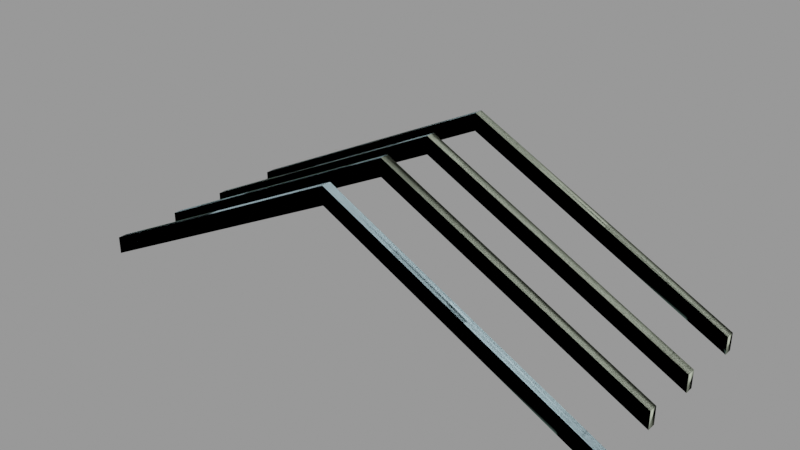 # Source: rafter_01b.blend  (saved by Blender 2.92.15; exported with 4.5.12 LTS)
import bpy
from mathutils import Matrix  # noqa: F401  (used for matrix-valued properties, if any)

bpy.ops.wm.read_factory_settings(use_empty=True)
scene = bpy.context.scene
scene.name = 'rafter_01b.qc'

# ---- collections
col_rafter_01b = bpy.data.collections.new('rafter_01b'); scene.collection.children.link(col_rafter_01b)

# ---- materials (node trees are filled in below, after node groups)
mat_rafter_01a = bpy.data.materials.new('rafter_01a')
mat_rafter_01a.use_transparent_shadow = False
mat_rafter_01a.diffuse_color = (0.5815, 0.8163, 0.9104, 1.0)
mat_phy = bpy.data.materials.new('  phy')
mat_phy.use_transparent_shadow = False
mat_phy.diffuse_color = (0.4737, 0.5267, 0.4097, 1.0)

# ---- material node trees

# ---- meshes
me_rafter_01b_reference = bpy.data.meshes.new('rafter_01b_reference')
me_rafter_01b_reference.from_pydata([(240.0, -24.0, 8.0), (240.0, -32.0, 8.0), (1e-06, -24.0, 128.0), (1e-06, -32.0, 128.0), (-256.0, 88.0, -4e-06), (-4e-06, 88.0, 128.0), (-256.0, 88.0, 8.0), (-4e-06, 88.0, 136.0), (-256.0, 88.0, 12.0), (-4e-06, 88.0, 140.0), (-256.0, 88.0, 16.0), (-4e-06, 88.0, 144.0), (1e-06, -28.0, 144.0), (1e-06, -32.0, 144.0), (240.0, -32.0, 24.0), (240.0, -28.0, 24.0), (1e-06, -24.0, 144.0), (240.0, -24.0, 24.0), (-4e-06, 92.0, 144.0), (240.0, 88.0, 24.0), (240.0, 92.0, 24.0), (-4e-06, 96.0, 144.0), (240.0, 96.0, 24.0), (-1e-06, 28.0, 144.0), (-1e-06, 24.0, 144.0), (240.0, 24.0, 24.0), (240.0, 28.0, 24.0), (-1e-06, 32.0, 144.0), (240.0, 32.0, 24.0), (4e-06, -92.0, 144.0), (4e-06, -96.0, 144.0), (240.0, -96.0, 24.0), (240.0, -92.0, 24.0), (4e-06, -88.0, 144.0), (240.0, -88.0, 24.0), (240.0, 32.0, 8.0), (-1e-06, 32.0, 128.0), (240.0, 32.0, 16.0), (-1e-06, 32.0, 136.0), (240.0, 32.0, 20.0), (-1e-06, 32.0, 140.0), (-256.0, 96.0, -4e-06), (-4e-06, 96.0, 128.0), (240.0, 96.0, 8.0), (240.0, 88.0, 8.0), (-256.0, 24.0, -7e-06), (-1e-06, 24.0, 128.0), (-256.0, 24.0, 8.0), (-1e-06, 24.0, 136.0), (-256.0, 24.0, 12.0), (-1e-06, 24.0, 140.0), (-256.0, 24.0, 16.0), (240.0, -88.0, 8.0), (4e-06, -88.0, 128.0), (240.0, -88.0, 16.0), (4e-06, -88.0, 136.0), (240.0, -88.0, 20.0), (4e-06, -88.0, 140.0), (-256.0, -24.0, 8.0), (-256.0, -24.0, -9e-06), (1e-06, -24.0, 136.0), (-256.0, -24.0, 12.0), (1e-06, -24.0, 140.0), (-256.0, -24.0, 16.0), (-256.0, -32.0, -9e-06), (-256.0, -32.0, 8.0), (1e-06, -32.0, 136.0), (-256.0, -32.0, 12.0), (1e-06, -32.0, 140.0), (-256.0, -32.0, 16.0), (-256.0, 32.0, -7e-06), (-256.0, 32.0, 16.0), (-256.0, 32.0, 12.0), (-256.0, 32.0, 8.0), (240.0, 24.0, 20.0), (240.0, 24.0, 16.0), (240.0, 24.0, 8.0), (-256.0, -96.0, -8e-06), (4e-06, -96.0, 128.0), (-256.0, -96.0, 8.0), (4e-06, -96.0, 136.0), (-256.0, -96.0, 12.0), (4e-06, -96.0, 140.0), (-256.0, -96.0, 16.0), (240.0, -24.0, 16.0), (240.0, -24.0, 20.0), (-256.0, -88.0, -8e-06), (240.0, -96.0, 8.0), (-256.0, 96.0, 16.0), (-256.0, 92.0, 16.0), (-256.0, 28.0, 16.0), (-256.0, -88.0, 16.0), (-256.0, -92.0, 16.0), (-256.0, -28.0, 16.0), (240.0, 88.0, 20.0), (240.0, 88.0, 16.0), (240.0, 96.0, 16.0), (-4e-06, 96.0, 136.0), (240.0, 96.0, 20.0), (-4e-06, 96.0, 140.0), (240.0, -32.0, 20.0), (240.0, -32.0, 16.0), (-256.0, -88.0, 8.0), (-256.0, -88.0, 12.0), (240.0, -96.0, 20.0), (240.0, -96.0, 16.0), (-256.0, 96.0, 12.0), (-256.0, 96.0, 8.0)], [], [(0, 1, 2), (1, 3, 2), (4, 5, 6), (5, 7, 6), (6, 7, 8), (7, 9, 8), (8, 9, 10), (9, 11, 10), (12, 13, 14), (15, 12, 14), (16, 12, 15), (17, 16, 15), (18, 11, 19), (20, 18, 19), (21, 18, 20), (22, 21, 20), (23, 24, 25), (26, 23, 25), (27, 23, 26), (28, 27, 26), (29, 30, 31), (32, 29, 31), (33, 29, 32), (34, 33, 32), (35, 36, 37), (36, 38, 37), (37, 38, 39), (38, 40, 39), (39, 40, 28), (40, 27, 28), (41, 42, 4), (42, 5, 4), (43, 44, 42), (44, 5, 42), (45, 46, 47), (46, 48, 47), (47, 48, 49), (48, 50, 49), (49, 50, 51), (50, 24, 51), (52, 53, 54), (53, 55, 54), (54, 55, 56), (55, 57, 56), (56, 57, 34), (57, 33, 34), (58, 2, 59), (60, 2, 58), (61, 60, 58), (62, 60, 61), (63, 62, 61), (16, 62, 63), (64, 3, 65), (3, 66, 65), (65, 66, 67), (66, 68, 67), (67, 68, 69), (68, 13, 69), (70, 36, 45), (36, 46, 45), (27, 40, 71), (71, 40, 72), (40, 38, 72), (72, 38, 73), (38, 36, 73), (73, 36, 70), (24, 50, 25), (25, 50, 74), (50, 48, 74), (74, 48, 75), (48, 46, 75), (75, 46, 76), (35, 76, 36), (76, 46, 36), (77, 78, 79), (78, 80, 79), (79, 80, 81), (80, 82, 81), (81, 82, 83), (82, 30, 83), (0, 2, 84), (2, 60, 84), (84, 60, 85), (60, 62, 85), (85, 62, 17), (62, 16, 17), (86, 53, 77), (53, 78, 77), (52, 87, 53), (87, 78, 53), (59, 2, 64), (2, 3, 64), (88, 89, 21), (89, 18, 21), (89, 10, 18), (10, 11, 18), (71, 90, 27), (90, 23, 27), (90, 51, 23), (51, 24, 23), (91, 92, 33), (92, 29, 33), (92, 83, 29), (83, 30, 29), (63, 93, 16), (93, 12, 16), (93, 69, 12), (69, 13, 12), (11, 9, 19), (19, 9, 94), (9, 7, 94), (94, 7, 95), (7, 5, 95), (95, 5, 44), (43, 42, 96), (42, 97, 96), (96, 97, 98), (97, 99, 98), (98, 99, 22), (99, 21, 22), (13, 68, 14), (14, 68, 100), (68, 66, 100), (100, 66, 101), (66, 3, 101), (101, 3, 1), (102, 53, 86), (55, 53, 102), (103, 55, 102), (57, 55, 103), (91, 57, 103), (33, 57, 91), (30, 82, 31), (31, 82, 104), (82, 80, 104), (104, 80, 105), (80, 78, 105), (105, 78, 87), (21, 99, 88), (88, 99, 106), (99, 97, 106), (106, 97, 107), (97, 42, 107), (107, 42, 41)])
me_rafter_01b_reference.polygons.foreach_set('use_smooth', [True] * 144)
_k = set([(0, 2), (1, 2), (1, 3), (2, 3), (2, 59), (3, 64), (4, 5), (5, 42), (5, 44), (9, 19), (10, 11), (10, 18), (11, 18), (11, 19), (12, 13), (12, 16), (12, 69), (13, 14), (13, 69), (14, 68), (16, 17), (16, 63), (18, 21), (21, 22), (21, 88), (23, 24), (23, 27), (23, 51), (24, 25), (24, 51), (25, 50), (27, 28), (27, 71), (29, 30), (29, 33), (29, 83), (30, 31), (30, 83), (31, 82), (33, 34), (33, 91), (35, 36), (36, 46), (36, 70), (36, 76), (40, 71), (41, 42), (42, 43), (42, 44), (45, 46), (46, 76), (52, 53), (53, 78), (53, 86), (53, 87), (57, 91), (62, 63), (77, 78), (78, 87), (88, 99)])
me_rafter_01b_reference.attributes.new('sharp_edge', 'BOOLEAN', 'EDGE').data.foreach_set('value', [ (min(e.vertices), max(e.vertices)) in _k for e in me_rafter_01b_reference.edges])
_uv = me_rafter_01b_reference.uv_layers.new(name='UVMap')
_uv.uv.foreach_set('vector', [0.01595, 0.4288, 0.01595, 0.4077, 0.9522, 0.4288, 0.01595, 0.4077, 0.9522, 0.4077, 0.9522, 0.4288, -0.2137, 0.31, 0.7233, 0.31, -0.2021, 0.3272, 0.7233, 0.31, 0.7349, 0.3272, -0.2021, 0.3272, -0.2021, 0.3272, 0.7349, 0.3272, -0.1964, 0.3359, 0.7349, 0.3272, 0.7406, 0.3359, -0.1964, 0.3359, -0.1964, 0.3359, 0.7406, 0.3359, -0.1906, 0.3445, 0.7406, 0.3359, 0.7464, 0.3445, -0.1906, 0.3445, 0.9799, 0.4761, 0.983, 0.4866, 0.03443, 0.4866, 0.03751, 0.4761, 0.9799, 0.4761, 0.03443, 0.4866, 0.9768, 0.4655, 0.9799, 0.4761, 0.03751, 0.4761, 0.04059, 0.4655, 0.9768, 0.4655, 0.03751, 0.4761, 0.7499, 0.4761, 0.753, 0.4866, -0.1956, 0.4866, -0.1925, 0.4761, 0.7499, 0.4761, -0.1956, 0.4866, 0.7468, 0.4655, 0.7499, 0.4761, -0.1925, 0.4761, -0.1894, 0.4655, 0.7468, 0.4655, -0.1925, 0.4761, 0.9799, 0.2333, 0.983, 0.2439, 0.03443, 0.2439, 0.03751, 0.2333, 0.9799, 0.2333, 0.03443, 0.2439, 0.9768, 0.2228, 0.9799, 0.2333, 0.03751, 0.2333, 0.04059, 0.2228, 0.9768, 0.2228, 0.03751, 0.2333, 0.9799, 0.2333, 0.983, 0.2439, 0.03443, 0.2439, 0.03751, 0.2333, 0.9799, 0.2333, 0.03443, 0.2439, 0.9768, 0.2228, 0.9799, 0.2333, 0.03751, 0.2333, 0.04059, 0.2228, 0.9768, 0.2228, 0.03751, 0.2333, 0.01595, 0.186, 0.9522, 0.186, 0.02827, 0.2044, 0.9522, 0.186, 0.9645, 0.2044, 0.02827, 0.2044, 0.02827, 0.2044, 0.9645, 0.2044, 0.03443, 0.2136, 0.9645, 0.2044, 0.9707, 0.2136, 0.03443, 0.2136, 0.03443, 0.2136, 0.9707, 0.2136, 0.04059, 0.2228, 0.9707, 0.2136, 0.9768, 0.2228, 0.04059, 0.2228, -0.2137, 0.2902, 0.7233, 0.2902, -0.2137, 0.31, 0.7233, 0.2902, 0.7233, 0.31, -0.2137, 0.31, -0.2141, 0.4288, -0.2141, 0.4077, 0.7222, 0.4288, -0.2141, 0.4077, 0.7222, 0.4077, 0.7222, 0.4288, 0.01633, 0.06722, 0.9533, 0.06722, 0.02789, 0.08447, 0.9533, 0.06722, 0.9649, 0.08447, 0.02789, 0.08447, 0.02789, 0.08447, 0.9649, 0.08447, 0.03368, 0.0931, 0.9649, 0.08447, 0.9707, 0.0931, 0.03368, 0.0931, 0.03368, 0.0931, 0.9707, 0.0931, 0.03946, 0.1017, 0.9707, 0.0931, 0.9765, 0.1017, 0.03946, 0.1017, 0.01595, 0.186, 0.9522, 0.186, 0.02827, 0.2044, 0.9522, 0.186, 0.9645, 0.2044, 0.02827, 0.2044, 0.02827, 0.2044, 0.9645, 0.2044, 0.03443, 0.2136, 0.9645, 0.2044, 0.9707, 0.2136, 0.03443, 0.2136, 0.03443, 0.2136, 0.9707, 0.2136, 0.04059, 0.2228, 0.9707, 0.2136, 0.9768, 0.2228, 0.04059, 0.2228, 0.03079, 0.273, 0.9533, 0.2902, 0.01633, 0.2902, 0.962, 0.273, 0.9533, 0.2902, 0.03079, 0.273, 0.03802, 0.2643, 0.962, 0.273, 0.03079, 0.273, 0.9663, 0.2643, 0.962, 0.273, 0.03802, 0.2643, 0.04524, 0.2557, 0.9663, 0.2643, 0.03802, 0.2643, 0.9707, 0.2557, 0.9663, 0.2643, 0.04524, 0.2557, 0.01633, 0.31, 0.9533, 0.31, 0.02789, 0.3272, 0.9533, 0.31, 0.9649, 0.3272, 0.02789, 0.3272, 0.02789, 0.3272, 0.9649, 0.3272, 0.03368, 0.3359, 0.9649, 0.3272, 0.9707, 0.3359, 0.03368, 0.3359, 0.03368, 0.3359, 0.9707, 0.3359, 0.03946, 0.3445, 0.9707, 0.3359, 0.9765, 0.3445, 0.03946, 0.3445, 0.01633, 0.04744, 0.9533, 0.04744, 0.01633, 0.06722, 0.9533, 0.04744, 0.9533, 0.06722, 0.01633, 0.06722, 0.9707, 0.01293, 0.9663, 0.02156, 0.04524, 0.01293, 0.04524, 0.01293, 0.9663, 0.02156, 0.03802, 0.02156, 0.9663, 0.02156, 0.962, 0.03018, 0.03802, 0.02156, 0.03802, 0.02156, 0.962, 0.03018, 0.03079, 0.03018, 0.962, 0.03018, 0.9533, 0.04744, 0.03079, 0.03018, 0.03079, 0.03018, 0.9533, 0.04744, 0.01633, 0.04744, 0.9707, 0.1282, 0.9661, 0.1374, 0.04675, 0.1282, 0.04675, 0.1282, 0.9661, 0.1374, 0.03905, 0.1374, 0.9661, 0.1374, 0.9614, 0.1465, 0.03905, 0.1374, 0.03905, 0.1374, 0.9614, 0.1465, 0.03135, 0.1465, 0.9614, 0.1465, 0.9522, 0.1649, 0.03135, 0.1465, 0.03135, 0.1465, 0.9522, 0.1649, 0.01595, 0.1649, 0.01595, 0.186, 0.01595, 0.1649, 0.9522, 0.186, 0.01595, 0.1649, 0.9522, 0.1649, 0.9522, 0.186, 0.01633, 0.06722, 0.9533, 0.06722, 0.02789, 0.08447, 0.9533, 0.06722, 0.9649, 0.08447, 0.02789, 0.08447, 0.02789, 0.08447, 0.9649, 0.08447, 0.03368, 0.0931, 0.9649, 0.08447, 0.9707, 0.0931, 0.03368, 0.0931, 0.03368, 0.0931, 0.9707, 0.0931, 0.03946, 0.1017, 0.9707, 0.0931, 0.9765, 0.1017, 0.03946, 0.1017, 0.01595, 0.4288, 0.9522, 0.4288, 0.02827, 0.4472, 0.9522, 0.4288, 0.9645, 0.4472, 0.02827, 0.4472, 0.02827, 0.4472, 0.9645, 0.4472, 0.03443, 0.4564, 0.9645, 0.4472, 0.9707, 0.4564, 0.03443, 0.4564, 0.03443, 0.4564, 0.9707, 0.4564, 0.04059, 0.4655, 0.9707, 0.4564, 0.9768, 0.4655, 0.04059, 0.4655, 0.01633, 0.04744, 0.9533, 0.04744, 0.01633, 0.06722, 0.9533, 0.04744, 0.9533, 0.06722, 0.01633, 0.06722, 0.01595, 0.186, 0.01595, 0.1649, 0.9522, 0.186, 0.01595, 0.1649, 0.9522, 0.1649, 0.9522, 0.186, 0.01633, 0.2902, 0.9533, 0.2902, 0.01633, 0.31, 0.9533, 0.2902, 0.9533, 0.31, 0.01633, 0.31, -0.1964, 0.3643, -0.1935, 0.3544, 0.7522, 0.3643, -0.1935, 0.3544, 0.7493, 0.3544, 0.7522, 0.3643, -0.1935, 0.3544, -0.1906, 0.3445, 0.7493, 0.3544, -0.1906, 0.3445, 0.7464, 0.3445, 0.7493, 0.3544, 0.03368, 0.1215, 0.03657, 0.1116, 0.9822, 0.1215, 0.03657, 0.1116, 0.9794, 0.1116, 0.9822, 0.1215, 0.03657, 0.1116, 0.03946, 0.1017, 0.9794, 0.1116, 0.03946, 0.1017, 0.9765, 0.1017, 0.9794, 0.1116, 0.03368, 0.1215, 0.03657, 0.1116, 0.9822, 0.1215, 0.03657, 0.1116, 0.9794, 0.1116, 0.9822, 0.1215, 0.03657, 0.1116, 0.03946, 0.1017, 0.9794, 0.1116, 0.03946, 0.1017, 0.9765, 0.1017, 0.9794, 0.1116, 0.03368, 0.3643, 0.03657, 0.3544, 0.9822, 0.3643, 0.03657, 0.3544, 0.9794, 0.3544, 0.9822, 0.3643, 0.03657, 0.3544, 0.03946, 0.3445, 0.9794, 0.3544, 0.03946, 0.3445, 0.9765, 0.3445, 0.9794, 0.3544, 0.7406, 0.3709, 0.736, 0.3801, -0.1833, 0.3709, -0.1833, 0.3709, 0.736, 0.3801, -0.191, 0.3801, 0.736, 0.3801, 0.7314, 0.3893, -0.191, 0.3801, -0.191, 0.3801, 0.7314, 0.3893, -0.1987, 0.3893, 0.7314, 0.3893, 0.7222, 0.4077, -0.1987, 0.3893, -0.1987, 0.3893, 0.7222, 0.4077, -0.2141, 0.4077, -0.2141, 0.4288, 0.7222, 0.4288, -0.2018, 0.4472, 0.7222, 0.4288, 0.7345, 0.4472, -0.2018, 0.4472, -0.2018, 0.4472, 0.7345, 0.4472, -0.1956, 0.4564, 0.7345, 0.4472, 0.7406, 0.4564, -0.1956, 0.4564, -0.1956, 0.4564, 0.7406, 0.4564, -0.1894, 0.4655, 0.7406, 0.4564, 0.7468, 0.4655, -0.1894, 0.4655, 0.9707, 0.3709, 0.9661, 0.3801, 0.04675, 0.3709, 0.04675, 0.3709, 0.9661, 0.3801, 0.03905, 0.3801, 0.9661, 0.3801, 0.9614, 0.3893, 0.03905, 0.3801, 0.03905, 0.3801, 0.9614, 0.3893, 0.03135, 0.3893, 0.9614, 0.3893, 0.9522, 0.4077, 0.03135, 0.3893, 0.03135, 0.3893, 0.9522, 0.4077, 0.01595, 0.4077, 0.03079, 0.03018, 0.9533, 0.04744, 0.01633, 0.04744, 0.962, 0.03018, 0.9533, 0.04744, 0.03079, 0.03018, 0.03802, 0.02156, 0.962, 0.03018, 0.03079, 0.03018, 0.9663, 0.02156, 0.962, 0.03018, 0.03802, 0.02156, 0.04524, 0.01293, 0.9663, 0.02156, 0.03802, 0.02156, 0.9707, 0.01293, 0.9663, 0.02156, 0.04524, 0.01293, 0.9707, 0.1282, 0.9661, 0.1374, 0.04675, 0.1282, 0.04675, 0.1282, 0.9661, 0.1374, 0.03905, 0.1374, 0.9661, 0.1374, 0.9614, 0.1465, 0.03905, 0.1374, 0.03905, 0.1374, 0.9614, 0.1465, 0.03135, 0.1465, 0.9614, 0.1465, 0.9522, 0.1649, 0.03135, 0.1465, 0.03135, 0.1465, 0.9522, 0.1649, 0.01595, 0.1649, 0.7406, 0.2557, 0.7363, 0.2643, -0.1848, 0.2557, -0.1848, 0.2557, 0.7363, 0.2643, -0.192, 0.2643, 0.7363, 0.2643, 0.732, 0.273, -0.192, 0.2643, -0.192, 0.2643, 0.732, 0.273, -0.1992, 0.273, 0.732, 0.273, 0.7233, 0.2902, -0.1992, 0.273, -0.1992, 0.273, 0.7233, 0.2902, -0.2137, 0.2902])
_uv.active_render = True
_uv = me_rafter_01b_reference.uv_layers.new(name='lightmap')
_uv.uv.foreach_set('vector', [0.4434, 0.999, 0.3353, 0.999, 0.4434, 0.8909, 0.3343, 0.998, 0.3343, 0.8899, 0.4424, 0.8899, 0.002002, 0.1101, 0.1101, 0.002002, 0.1101, 0.1101, 0.1101, 0.2212, 0.002002, 0.2212, 0.1101, 0.1131, 0.1131, 0.1101, 0.2212, 0.002002, 0.2212, 0.1101, 0.2212, 0.2212, 0.1131, 0.2212, 0.2212, 0.1131, 0.002002, 0.3323, 0.1101, 0.2242, 0.1101, 0.3323, 0.3323, 0.1101, 0.2242, 0.1101, 0.3323, 0.002002, 0.8909, 0.2212, 0.999, 0.2212, 0.999, 0.1131, 0.8879, 0.8879, 0.8879, 0.7798, 0.7798, 0.8879, 0.8909, 0.1101, 0.999, 0.1101, 0.999, 0.002002, 0.1101, 0.999, 0.1101, 0.8909, 0.002002, 0.999, 0.2242, 0.999, 0.3323, 0.999, 0.3323, 0.8909, 0.999, 0.4434, 0.999, 0.3353, 0.8909, 0.4434, 0.998, 0.3343, 0.8899, 0.3343, 0.8899, 0.4424, 0.2232, 0.8899, 0.2232, 0.998, 0.3313, 0.8899, 0.1131, 0.999, 0.2212, 0.999, 0.2212, 0.8909, 0.999, 0.3323, 0.999, 0.2242, 0.8909, 0.3323, 0.998, 0.2232, 0.8899, 0.2232, 0.8899, 0.3313, 0.1121, 0.8899, 0.1121, 0.998, 0.2202, 0.8899, 0.998, 0.1121, 0.8899, 0.1121, 0.8899, 0.2202, 0.001001, 0.8899, 0.001001, 0.998, 0.1091, 0.8899, 0.998, 0.001001, 0.8899, 0.001001, 0.8899, 0.1091, 0.7788, 0.7788, 0.7788, 0.8869, 0.8869, 0.7788, 0.3353, 0.7768, 0.4434, 0.6687, 0.4434, 0.7768, 0.7768, 0.5546, 0.6687, 0.5546, 0.7768, 0.4464, 0.6687, 0.8879, 0.7768, 0.7798, 0.7768, 0.8879, 0.8879, 0.7768, 0.7798, 0.7768, 0.8879, 0.6687, 0.8869, 0.6677, 0.7788, 0.7758, 0.7788, 0.6677, 0.6677, 0.7788, 0.7758, 0.7788, 0.6677, 0.8869, 0.8879, 0.3323, 0.8879, 0.2242, 0.7798, 0.3323, 0.2242, 0.8879, 0.3323, 0.8879, 0.3323, 0.7798, 0.8879, 0.6657, 0.7798, 0.6657, 0.8879, 0.5576, 0.7788, 0.6647, 0.7788, 0.5566, 0.8869, 0.5566, 0.5576, 0.7768, 0.6657, 0.6687, 0.6657, 0.7768, 0.7768, 0.7768, 0.6687, 0.7768, 0.7768, 0.6687, 0.1131, 0.8879, 0.2212, 0.7798, 0.2212, 0.8879, 0.8879, 0.1101, 0.7798, 0.1101, 0.8879, 0.002002, 0.7798, 0.2212, 0.8879, 0.1131, 0.8879, 0.2212, 0.1101, 0.8879, 0.002002, 0.8879, 0.1101, 0.7798, 0.2242, 0.2212, 0.3323, 0.1131, 0.3323, 0.2212, 0.2212, 0.3323, 0.1131, 0.3323, 0.2212, 0.2242, 0.2242, 0.3323, 0.3323, 0.2242, 0.3323, 0.3323, 0.1101, 0.4434, 0.002002, 0.4434, 0.1101, 0.3353, 0.3353, 0.1101, 0.4434, 0.002002, 0.4434, 0.1101, 0.2212, 0.4434, 0.1131, 0.4434, 0.2212, 0.3353, 0.6657, 0.8879, 0.6657, 0.7798, 0.5576, 0.8879, 0.4464, 0.8879, 0.5546, 0.8879, 0.5546, 0.7798, 0.4434, 0.4434, 0.4434, 0.3353, 0.3353, 0.4434, 0.6687, 0.3323, 0.7768, 0.3323, 0.7768, 0.2242, 0.8879, 0.4434, 0.8879, 0.3353, 0.7798, 0.4434, 0.7798, 0.5546, 0.8879, 0.5546, 0.8879, 0.4464, 0.6647, 0.7788, 0.5566, 0.8869, 0.5566, 0.7788, 0.4454, 0.7788, 0.5536, 0.7788, 0.4454, 0.8869, 0.8869, 0.4454, 0.7788, 0.5536, 0.7788, 0.4454, 0.4434, 0.8879, 0.3353, 0.8879, 0.4434, 0.7798, 0.8869, 0.3343, 0.7788, 0.4424, 0.7788, 0.3343, 0.3343, 0.7788, 0.4424, 0.7788, 0.3343, 0.8869, 0.2232, 0.7788, 0.2232, 0.8869, 0.3313, 0.7788, 0.8869, 0.2232, 0.7788, 0.2232, 0.7788, 0.3313, 0.2202, 0.7788, 0.1121, 0.7788, 0.1121, 0.8869, 0.7788, 0.1121, 0.7788, 0.2202, 0.8869, 0.1121, 0.1091, 0.7788, 0.001001, 0.7788, 0.001001, 0.8869, 0.7788, 0.001001, 0.7788, 0.1091, 0.8869, 0.001001, 0.7758, 0.6677, 0.6677, 0.6677, 0.6677, 0.7758, 0.5566, 0.6677, 0.5566, 0.7758, 0.6647, 0.6677, 0.4464, 0.7768, 0.5546, 0.7768, 0.5546, 0.6687, 0.7768, 0.6657, 0.7768, 0.5576, 0.6687, 0.6657, 0.7758, 0.5566, 0.6677, 0.5566, 0.6677, 0.6647, 0.4454, 0.6677, 0.4454, 0.7758, 0.5536, 0.6677, 0.7758, 0.4454, 0.6677, 0.4454, 0.6677, 0.5536, 0.3343, 0.6677, 0.3343, 0.7758, 0.4424, 0.6677, 0.7768, 0.4434, 0.6687, 0.4434, 0.7768, 0.3353, 0.6677, 0.4424, 0.6677, 0.3343, 0.7758, 0.3343, 0.4464, 0.1101, 0.5546, 0.002002, 0.5546, 0.1101, 0.1101, 0.5546, 0.002002, 0.5546, 0.1101, 0.4464, 0.7758, 0.2232, 0.6677, 0.3313, 0.6677, 0.2232, 0.4434, 0.2212, 0.3353, 0.2212, 0.4434, 0.1131, 0.2242, 0.4434, 0.3323, 0.3353, 0.3323, 0.4434, 0.4434, 0.3323, 0.3353, 0.3323, 0.4434, 0.2242, 0.5576, 0.2212, 0.6657, 0.1131, 0.6657, 0.2212, 0.2212, 0.5546, 0.1131, 0.5546, 0.2212, 0.4464, 0.2242, 0.5546, 0.3323, 0.4464, 0.3323, 0.5546, 0.5546, 0.4434, 0.4464, 0.4434, 0.5546, 0.3353, 0.2242, 0.7768, 0.3323, 0.6687, 0.3323, 0.7768, 0.2232, 0.6677, 0.3313, 0.6677, 0.2232, 0.7758, 0.2212, 0.7768, 0.2212, 0.6687, 0.1131, 0.7768, 0.2202, 0.6677, 0.1121, 0.6677, 0.1121, 0.7758, 0.7768, 0.2212, 0.6687, 0.2212, 0.7768, 0.1131, 0.6677, 0.2202, 0.6677, 0.1121, 0.7758, 0.1121, 0.1101, 0.7768, 0.1101, 0.6687, 0.002002, 0.7768, 0.1091, 0.6677, 0.001001, 0.6677, 0.001001, 0.7758, 0.6657, 0.6657, 0.5576, 0.6657, 0.6657, 0.5576, 0.7768, 0.002002, 0.7768, 0.1101, 0.6687, 0.1101, 0.6677, 0.001001, 0.7758, 0.001001, 0.6677, 0.1091, 0.5566, 0.6647, 0.5566, 0.5566, 0.6647, 0.5566, 0.5546, 0.6657, 0.4464, 0.6657, 0.5546, 0.5576, 0.6657, 0.4464, 0.6657, 0.5546, 0.5576, 0.5546, 0.5566, 0.4454, 0.6647, 0.4454, 0.5566, 0.5536, 0.4454, 0.6647, 0.4454, 0.5566, 0.5536, 0.5566, 0.4434, 0.6657, 0.3353, 0.6657, 0.4434, 0.5576, 0.6657, 0.3353, 0.6657, 0.4434, 0.5576, 0.4434, 0.5566, 0.3343, 0.6647, 0.3343, 0.5566, 0.4424, 0.3343, 0.6647, 0.3343, 0.5566, 0.4424, 0.5566, 0.3323, 0.6657, 0.2242, 0.6657, 0.3323, 0.5576, 0.6657, 0.2242, 0.6657, 0.3323, 0.5576, 0.3323, 0.5566, 0.2232, 0.6647, 0.2232, 0.5566, 0.3313, 0.2232, 0.6647, 0.2232, 0.5566, 0.3313, 0.5566, 0.3353, 0.5546, 0.4434, 0.5546, 0.4434, 0.4464, 0.5546, 0.5546, 0.5546, 0.4464, 0.4464, 0.5546, 0.5576, 0.1101, 0.6657, 0.1101, 0.6657, 0.002002, 0.1101, 0.6657, 0.1101, 0.5576, 0.002002, 0.6657, 0.4464, 0.2212, 0.5546, 0.2212, 0.5546, 0.1131, 0.2212, 0.6657, 0.2212, 0.5576, 0.1131, 0.6657, 0.2202, 0.5566, 0.1121, 0.6647, 0.1121, 0.5566, 0.5566, 0.1121, 0.6647, 0.1121, 0.5566, 0.2202, 0.1091, 0.5566, 0.001001, 0.6647, 0.001001, 0.5566, 0.5566, 0.001001, 0.6647, 0.001001, 0.5566, 0.1091, 0.5536, 0.4454, 0.4454, 0.5536, 0.4454, 0.4454, 0.3343, 0.4454, 0.4424, 0.4454, 0.3343, 0.5536, 0.4464, 0.3323, 0.5546, 0.3323, 0.5546, 0.2242, 0.4454, 0.3343, 0.4454, 0.4424, 0.5536, 0.3343, 0.5536, 0.2232, 0.4454, 0.2232, 0.4454, 0.3313, 0.2232, 0.4454, 0.2232, 0.5536, 0.3313, 0.4454, 0.2202, 0.4454, 0.1121, 0.4454, 0.1121, 0.5536, 0.4454, 0.1121, 0.4454, 0.2202, 0.5536, 0.1121, 0.4454, 0.001001, 0.4454, 0.1091, 0.5536, 0.001001, 0.1091, 0.4454, 0.001001, 0.4454, 0.001001, 0.5536, 0.3343, 0.3343, 0.3343, 0.4424, 0.4424, 0.3343, 0.4424, 0.2232, 0.3343, 0.2232, 0.3343, 0.3313, 0.2232, 0.3343, 0.2232, 0.4424, 0.3313, 0.3343, 0.4424, 0.1121, 0.3343, 0.1121, 0.3343, 0.2202, 0.2202, 0.3343, 0.1121, 0.3343, 0.1121, 0.4424, 0.3343, 0.001001, 0.3343, 0.1091, 0.4424, 0.001001, 0.1091, 0.3343, 0.001001, 0.3343, 0.001001, 0.4424, 0.2232, 0.2232, 0.2232, 0.3313, 0.3313, 0.2232, 0.2202, 0.2232, 0.1121, 0.2232, 0.1121, 0.3313, 0.2232, 0.1121, 0.2232, 0.2202, 0.3313, 0.1121, 0.3313, 0.001001, 0.2232, 0.001001, 0.2232, 0.1091, 0.001001, 0.2232, 0.001001, 0.3313, 0.1091, 0.2232, 0.2202, 0.1121, 0.1121, 0.1121, 0.1121, 0.2202, 0.1121, 0.001001, 0.1121, 0.1091, 0.2202, 0.001001, 0.1091, 0.1121, 0.001001, 0.1121, 0.001001, 0.2202, 0.001001, 0.001001, 0.001001, 0.1091, 0.1091, 0.001001])
me_rafter_01b_reference.materials.append(mat_rafter_01a)
me_rafter_01b_reference.use_remesh_fix_poles = True
me_rafter_01b_reference.use_remesh_preserve_attributes = False
me_rafter_01b_reference.use_mirror_vertex_groups = False
me_rafter_01b_reference.update()
me_rafter_01b_reference.normals_split_custom_set([tuple(v) for v in zip(*[iter([-0.4472, 0.0, -0.8944, -0.4472, 0.0, -0.8944, -0.4472, 0.0, -0.8944, -0.4472, 0.0, -0.8944, -0.4472, 0.0, -0.8944, -0.4472, 0.0, -0.8944, 8.941e-07, -1.0, -1.907e-06, 5.208e-08, -1.0, -1.186e-08, 5.787e-07, -1.0, -1.22e-06, 5.208e-08, -1.0, -1.186e-08, 4.669e-08, -1.0, 0.0, 5.787e-07, -1.0, -1.22e-06, 5.787e-07, -1.0, -1.22e-06, 4.669e-08, -1.0, 0.0, 2.98e-08, -1.0, 0.0, 4.669e-08, -1.0, 0.0, 4.669e-08, -1.0, 0.0, 2.98e-08, -1.0, 0.0, 2.98e-08, -1.0, 0.0, 4.669e-08, -1.0, 0.0, 2.98e-08, -1.0, 0.0, 4.669e-08, -1.0, 0.0, 4.669e-08, -1.0, 0.0, 2.98e-08, -1.0, 0.0, 0.4472, 0.0, 0.8944, 0.4472, 0.0, 0.8944, 0.4472, 0.0, 0.8944, 0.4472, 0.0, 0.8944, 0.4472, 0.0, 0.8944, 0.4472, 0.0, 0.8944, 0.4472, 0.0, 0.8944, 0.4472, 0.0, 0.8944, 0.4472, 0.0, 0.8944, 0.4472, 0.0, 0.8944, 0.4472, 0.0, 0.8944, 0.4472, 0.0, 0.8944, 0.4472, 0.0, 0.8944, 0.4472, 0.0, 0.8944, 0.4472, 0.0, 0.8944, 0.4472, 0.0, 0.8944, 0.4472, 0.0, 0.8944, 0.4472, 0.0, 0.8944, 0.4472, 0.0, 0.8944, 0.4472, 0.0, 0.8944, 0.4472, 0.0, 0.8944, 0.4472, 0.0, 0.8944, 0.4472, 0.0, 0.8944, 0.4472, 0.0, 0.8944, 0.4472, 0.0, 0.8944, 0.4472, 0.0, 0.8944, 0.4472, 0.0, 0.8944, 0.4472, 0.0, 0.8944, 0.4472, 0.0, 0.8944, 0.4472, 0.0, 0.8944, 0.4472, 0.0, 0.8944, 0.4472, 0.0, 0.8944, 0.4472, 0.0, 0.8944, 0.4472, 0.0, 0.8944, 0.4472, 0.0, 0.8944, 0.4472, 0.0, 0.8944, 0.4472, 0.0, 0.8944, 0.4472, 0.0, 0.8944, 0.4472, 0.0, 0.8944, 0.4472, 0.0, 0.8944, 0.4472, 0.0, 0.8944, 0.4472, 0.0, 0.8944, 0.4472, 0.0, 0.8944, 0.4472, 0.0, 0.8944, 0.4472, 0.0, 0.8944, 0.4472, 0.0, 0.8944, 0.4472, 0.0, 0.8944, 0.4472, 0.0, 0.8944, -1.192e-07, 1.0, 0.0, -4.726e-08, 1.0, -9.728e-07, -1.118e-07, 1.0, -8.748e-09, -4.726e-08, 1.0, -9.728e-07, -4.744e-08, 1.0, -3.473e-07, -1.118e-07, 1.0, -8.748e-09, -1.118e-07, 1.0, -8.748e-09, -4.744e-08, 1.0, -3.473e-07, 8.062e-08, 1.0, 0.0, -4.744e-08, 1.0, -3.473e-07, -4.13e-08, 1.0, 0.0, 8.062e-08, 1.0, 0.0, 8.062e-08, 1.0, 0.0, -4.13e-08, 1.0, 0.0, 3.864e-07, 1.0, 0.0, -4.13e-08, 1.0, 0.0, -3.949e-08, 1.0, 0.0, 3.864e-07, 1.0, 0.0, 0.4472, 0.0, -0.8944, 0.4472, 0.0, -0.8944, 0.4472, 0.0, -0.8944, 0.4472, 0.0, -0.8944, 0.4472, 0.0, -0.8944, 0.4472, 0.0, -0.8944, -0.4472, 0.0, -0.8944, -0.4472, 0.0, -0.8944, -0.4472, 0.0, -0.8944, -0.4472, 0.0, -0.8944, -0.4472, 0.0, -0.8944, -0.4472, 0.0, -0.8944, -1.49e-08, -1.0, 0.0, 4.775e-08, -1.0, 9.728e-07, -9.202e-08, -1.0, 7.682e-09, 4.775e-08, -1.0, 9.728e-07, 4.431e-08, -1.0, 3.473e-07, -9.202e-08, -1.0, 7.682e-09, -9.202e-08, -1.0, 7.682e-09, 4.431e-08, -1.0, 3.473e-07, -1.412e-07, -1.0, 0.0, 4.431e-08, -1.0, 3.473e-07, 4.346e-08, -1.0, 0.0, -1.412e-07, -1.0, 0.0, -1.412e-07, -1.0, 0.0, 4.346e-08, -1.0, 0.0, 7.451e-09, -1.0, 0.0, 4.346e-08, -1.0, 0.0, 4.346e-08, -1.0, 0.0, 7.451e-09, -1.0, 0.0, -9.537e-08, 1.0, 0.0, -5.046e-08, 1.0, 0.0, -9.537e-08, 1.0, 0.0, -5.046e-08, 1.0, 0.0, -4.768e-08, 1.0, 0.0, -9.537e-08, 1.0, 0.0, -9.537e-08, 1.0, 0.0, -4.768e-08, 1.0, 0.0, -9.537e-08, 1.0, 0.0, -4.768e-08, 1.0, 0.0, -4.768e-08, 1.0, 0.0, -9.537e-08, 1.0, 0.0, -9.537e-08, 1.0, 0.0, -4.768e-08, 1.0, 0.0, -9.537e-08, 1.0, 0.0, -4.768e-08, 1.0, 0.0, -4.768e-08, 1.0, 0.0, -9.537e-08, 1.0, 0.0, 7.451e-09, 1.0, 0.0, -4.396e-08, 1.0, 0.0, 7.451e-09, 1.0, 0.0, -4.396e-08, 1.0, 0.0, -4.396e-08, 1.0, 0.0, 7.451e-09, 1.0, 0.0, 7.451e-09, 1.0, 0.0, -4.396e-08, 1.0, 0.0, 7.451e-09, 1.0, 0.0, -4.396e-08, 1.0, 0.0, -4.396e-08, 1.0, 0.0, 7.451e-09, 1.0, 0.0, 7.451e-09, 1.0, 0.0, -4.396e-08, 1.0, 0.0, 7.451e-09, 1.0, 0.0, -4.396e-08, 1.0, 0.0, -4.396e-08, 1.0, 0.0, 7.451e-09, 1.0, 0.0, 0.0, -1.0, 0.0, 4.429e-08, -1.0, -9.728e-07, -3.451e-09, -1.0, -7.682e-09, 4.429e-08, -1.0, -9.728e-07, 4.421e-08, -1.0, -3.473e-07, -3.451e-09, -1.0, -7.682e-09, -3.451e-09, -1.0, -7.682e-09, 4.421e-08, -1.0, -3.473e-07, -1.49e-08, -1.0, 0.0, 4.421e-08, -1.0, -3.473e-07, 4.421e-08, -1.0, 0.0, -1.49e-08, -1.0, 0.0, -1.49e-08, -1.0, 0.0, 4.421e-08, -1.0, 0.0, -1.49e-08, -1.0, 0.0, 4.421e-08, -1.0, 0.0, 4.421e-08, -1.0, 0.0, -1.49e-08, -1.0, 0.0, 0.4472, 0.0, -0.8944, 0.4472, 0.0, -0.8944, 0.4472, 0.0, -0.8944, 0.4472, 0.0, -0.8944, 0.4472, 0.0, -0.8944, 0.4472, 0.0, -0.8944, -3.949e-08, 1.0, 0.0, -4.13e-08, 1.0, 0.0, -7.451e-09, 1.0, 0.0, -7.451e-09, 1.0, 0.0, -4.13e-08, 1.0, 0.0, -7.451e-09, 1.0, 0.0, -4.13e-08, 1.0, 0.0, -4.744e-08, 1.0, -3.473e-07, -7.451e-09, 1.0, 0.0, -7.451e-09, 1.0, 0.0, -4.744e-08, 1.0, -3.473e-07, 1.545e-08, 1.0, -7.682e-09, -4.744e-08, 1.0, -3.473e-07, -4.726e-08, 1.0, -9.728e-07, 1.545e-08, 1.0, -7.682e-09, 1.545e-08, 1.0, -7.682e-09, -4.726e-08, 1.0, -9.728e-07, 2.235e-08, 1.0, 0.0, 4.346e-08, -1.0, 0.0, 4.346e-08, -1.0, 0.0, 7.947e-08, -1.0, 0.0, 7.947e-08, -1.0, 0.0, 4.346e-08, -1.0, 0.0, 7.947e-08, -1.0, 0.0, 4.346e-08, -1.0, 0.0, 4.431e-08, -1.0, 3.473e-07, 7.947e-08, -1.0, 0.0, 7.947e-08, -1.0, 0.0, 4.431e-08, -1.0, 3.473e-07, 1.75e-07, -1.0, 8.747e-09, 4.431e-08, -1.0, 3.473e-07, 4.775e-08, -1.0, 9.728e-07, 1.75e-07, -1.0, 8.747e-09, 1.75e-07, -1.0, 8.747e-09, 4.775e-08, -1.0, 9.728e-07, 2.225e-07, -1.0, 0.0, -0.4472, 0.0, -0.8944, -0.4472, 0.0, -0.8944, -0.4472, 0.0, -0.8944, -0.4472, 0.0, -0.8944, -0.4472, 0.0, -0.8944, -0.4472, 0.0, -0.8944, 4.47e-07, -1.0, 0.0, 5.046e-08, -1.0, 0.0, 2.859e-07, -1.0, 0.0, 5.046e-08, -1.0, 0.0, 4.768e-08, -1.0, 0.0, 2.859e-07, -1.0, 0.0, 2.859e-07, -1.0, 0.0, 4.768e-08, -1.0, 0.0, 0.0, -1.0, 0.0, 4.768e-08, -1.0, 0.0, 4.768e-08, -1.0, 0.0, 0.0, -1.0, 0.0, 0.0, -1.0, 0.0, 4.768e-08, -1.0, 0.0, 0.0, -1.0, 0.0, 4.768e-08, -1.0, 0.0, 4.768e-08, -1.0, 0.0, 0.0, -1.0, 0.0, -9.537e-08, 1.0, 0.0, -4.396e-08, 1.0, 0.0, -9.537e-08, 1.0, 0.0, -4.396e-08, 1.0, 0.0, -4.396e-08, 1.0, 0.0, -9.537e-08, 1.0, 0.0, -9.537e-08, 1.0, 0.0, -4.396e-08, 1.0, 0.0, -9.537e-08, 1.0, 0.0, -4.396e-08, 1.0, 0.0, -4.396e-08, 1.0, 0.0, -9.537e-08, 1.0, 0.0, -9.537e-08, 1.0, 0.0, -4.396e-08, 1.0, 0.0, -9.537e-08, 1.0, 0.0, -4.396e-08, 1.0, 0.0, -4.396e-08, 1.0, 0.0, -9.537e-08, 1.0, 0.0, 0.4472, 0.0, -0.8944, 0.4472, 0.0, -0.8944, 0.4472, 0.0, -0.8944, 0.4472, 0.0, -0.8944, 0.4472, 0.0, -0.8944, 0.4472, 0.0, -0.8944, -0.4472, 0.0, -0.8944, -0.4472, 0.0, -0.8944, -0.4472, 0.0, -0.8944, -0.4472, 0.0, -0.8944, -0.4472, 0.0, -0.8944, -0.4472, 0.0, -0.8944, 0.4472, 0.0, -0.8944, 0.4472, 0.0, -0.8944, 0.4472, 0.0, -0.8944, 0.4472, 0.0, -0.8944, 0.4472, 0.0, -0.8944, 0.4472, 0.0, -0.8944, -0.4472, 0.0, 0.8944, -0.4472, 0.0, 0.8944, -0.4472, 0.0, 0.8944, -0.4472, 0.0, 0.8944, -0.4472, 0.0, 0.8944, -0.4472, 0.0, 0.8944, -0.4472, 0.0, 0.8944, -0.4472, 0.0, 0.8944, -0.4472, 0.0, 0.8944, -0.4472, 0.0, 0.8944, -0.4472, 0.0, 0.8944, -0.4472, 0.0, 0.8944, -0.4472, 0.0, 0.8944, -0.4472, 0.0, 0.8944, -0.4472, 0.0, 0.8944, -0.4472, 0.0, 0.8944, -0.4472, 0.0, 0.8944, -0.4472, 0.0, 0.8944, -0.4472, 0.0, 0.8944, -0.4472, 0.0, 0.8944, -0.4472, 0.0, 0.8944, -0.4472, 0.0, 0.8944, -0.4472, 0.0, 0.8944, -0.4472, 0.0, 0.8944, -0.4472, 0.0, 0.8944, -0.4472, 0.0, 0.8944, -0.4472, 0.0, 0.8944, -0.4472, 0.0, 0.8944, -0.4472, 0.0, 0.8944, -0.4472, 0.0, 0.8944, -0.4472, 0.0, 0.8944, -0.4472, 0.0, 0.8944, -0.4472, 0.0, 0.8944, -0.4472, 0.0, 0.8944, -0.4472, 0.0, 0.8944, -0.4472, 0.0, 0.8944, -0.4472, 0.0, 0.8944, -0.4472, 0.0, 0.8944, -0.4472, 0.0, 0.8944, -0.4472, 0.0, 0.8944, -0.4472, 0.0, 0.8944, -0.4472, 0.0, 0.8944, -0.4472, 0.0, 0.8944, -0.4472, 0.0, 0.8944, -0.4472, 0.0, 0.8944, -0.4472, 0.0, 0.8944, -0.4472, 0.0, 0.8944, -0.4472, 0.0, 0.8944, 4.669e-08, -1.0, 0.0, 4.669e-08, -1.0, 0.0, 6.358e-08, -1.0, 0.0, 6.358e-08, -1.0, 0.0, 4.669e-08, -1.0, 0.0, 6.358e-08, -1.0, 0.0, 4.669e-08, -1.0, 0.0, 4.669e-08, -1.0, 0.0, 6.358e-08, -1.0, 0.0, 6.358e-08, -1.0, 0.0, 4.669e-08, -1.0, 0.0, 8.799e-08, -1.0, 0.0, 4.669e-08, -1.0, 0.0, 5.208e-08, -1.0, -1.186e-08, 8.799e-08, -1.0, 0.0, 8.799e-08, -1.0, 0.0, 5.208e-08, -1.0, -1.186e-08, 9.537e-08, -1.0, 0.0, -9.537e-08, 1.0, 0.0, -5.208e-08, 1.0, 1.186e-08, -8.799e-08, 1.0, 0.0, -5.208e-08, 1.0, 1.186e-08, -4.669e-08, 1.0, 0.0, -8.799e-08, 1.0, 0.0, -8.799e-08, 1.0, 0.0, -4.669e-08, 1.0, 0.0, -6.358e-08, 1.0, 0.0, -4.669e-08, 1.0, 0.0, -4.669e-08, 1.0, 0.0, -6.358e-08, 1.0, 0.0, -6.358e-08, 1.0, 0.0, -4.669e-08, 1.0, 0.0, -6.358e-08, 1.0, 0.0, -4.669e-08, 1.0, 0.0, -4.669e-08, 1.0, 0.0, -6.358e-08, 1.0, 0.0, 4.421e-08, -1.0, 0.0, 4.421e-08, -1.0, 0.0, 1.033e-07, -1.0, 0.0, 1.033e-07, -1.0, 0.0, 4.421e-08, -1.0, 0.0, 1.033e-07, -1.0, 0.0, 4.421e-08, -1.0, 0.0, 4.421e-08, -1.0, -3.473e-07, 1.033e-07, -1.0, 0.0, 1.033e-07, -1.0, 0.0, 4.421e-08, -1.0, -3.473e-07, 9.111e-08, -1.0, -8.747e-09, 4.421e-08, -1.0, -3.473e-07, 4.429e-08, -1.0, -9.728e-07, 9.111e-08, -1.0, -8.747e-09, 9.111e-08, -1.0, -8.747e-09, 4.429e-08, -1.0, -9.728e-07, 8.742e-08, -1.0, 0.0, -2.859e-07, 1.0, 0.0, -5.046e-08, 1.0, 0.0, -4.47e-07, 1.0, 0.0, -4.768e-08, 1.0, 0.0, -5.046e-08, 1.0, 0.0, -2.859e-07, 1.0, 0.0, 0.0, 1.0, 0.0, -4.768e-08, 1.0, 0.0, -2.859e-07, 1.0, 0.0, -4.768e-08, 1.0, 0.0, -4.768e-08, 1.0, 0.0, 0.0, 1.0, 0.0, 0.0, 1.0, 0.0, -4.768e-08, 1.0, 0.0, 0.0, 1.0, 0.0, -4.768e-08, 1.0, 0.0, -4.768e-08, 1.0, 0.0, 0.0, 1.0, 0.0, 4.768e-08, -1.0, 0.0, 4.768e-08, -1.0, 0.0, 9.537e-08, -1.0, 0.0, 9.537e-08, -1.0, 0.0, 4.768e-08, -1.0, 0.0, 9.537e-08, -1.0, 0.0, 4.768e-08, -1.0, 0.0, 4.768e-08, -1.0, 0.0, 9.537e-08, -1.0, 0.0, 9.537e-08, -1.0, 0.0, 4.768e-08, -1.0, 0.0, 9.537e-08, -1.0, 0.0, 4.768e-08, -1.0, 0.0, 5.046e-08, -1.0, 0.0, 9.537e-08, -1.0, 0.0, 9.537e-08, -1.0, 0.0, 5.046e-08, -1.0, 0.0, 9.537e-08, -1.0, 0.0, -4.669e-08, 1.0, 0.0, -4.669e-08, 1.0, 0.0, -2.98e-08, 1.0, 0.0, -2.98e-08, 1.0, 0.0, -4.669e-08, 1.0, 0.0, -2.98e-08, 1.0, 0.0, -4.669e-08, 1.0, 0.0, -4.669e-08, 1.0, 0.0, -2.98e-08, 1.0, 0.0, -2.98e-08, 1.0, 0.0, -4.669e-08, 1.0, 0.0, -5.787e-07, 1.0, 1.22e-06, -4.669e-08, 1.0, 0.0, -5.208e-08, 1.0, 1.186e-08, -5.787e-07, 1.0, 1.22e-06, -5.787e-07, 1.0, 1.22e-06, -5.208e-08, 1.0, 1.186e-08, -8.941e-07, 1.0, 1.907e-06])] * 3)])
me_rafter_01b_physics = bpy.data.meshes.new('rafter_01b_physics')
me_rafter_01b_physics.from_pydata([(4e-06, -96.0, 144.0), (240.0, -96.0, 24.0), (4e-06, -88.0, 144.0), (240.0, -88.0, 24.0), (4e-06, -96.0, 128.0), (240.0, -96.0, 8.0), (4e-06, -88.0, 128.0), (240.0, -88.0, 8.0), (-4e-06, 96.0, 128.0), (240.0, 96.0, 8.0), (240.0, 88.0, 8.0), (-4e-06, 88.0, 128.0), (240.0, 88.0, 24.0), (-4e-06, 88.0, 144.0), (-4e-06, 96.0, 144.0), (240.0, 96.0, 24.0), (-4e-06, 96.0, 144.0), (-256.0, 88.0, 16.0), (-256.0, 96.0, 16.0), (-256.0, 88.0, 1.2e-05), (-256.0, 96.0, 1.2e-05), (-256.0, -88.0, -1.2e-05), (-256.0, -88.0, 16.0), (-256.0, -96.0, -1.2e-05), (-256.0, -96.0, 16.0), (240.0, -32.0, 24.0), (1e-06, -32.0, 128.0), (240.0, -32.0, 8.0), (1e-06, -32.0, 144.0), (240.0, -24.0, 8.0), (240.0, -24.0, 24.0), (1e-06, -24.0, 144.0), (1e-06, -24.0, 128.0), (-256.0, -32.0, -3e-06), (-256.0, -32.0, 16.0), (-256.0, -24.0, -3e-06), (-256.0, -24.0, 16.0), (1e-06, -24.0, 128.0), (1e-06, -24.0, 144.0), (1e-06, -32.0, 128.0), (-256.0, 32.0, 3e-06), (-256.0, 24.0, 3e-06), (-256.0, 32.0, 16.0), (-256.0, 24.0, 16.0), (-1e-06, 32.0, 128.0), (-1e-06, 24.0, 128.0), (-1e-06, 24.0, 144.0), (-1e-06, 32.0, 144.0), (240.0, 24.0, 8.0), (240.0, 32.0, 8.0), (240.0, 24.0, 24.0), (240.0, 32.0, 24.0)], [], [(0, 1, 2), (1, 3, 2), (1, 4, 5), (1, 0, 4), (4, 0, 6), (6, 0, 2), (6, 2, 3), (6, 3, 7), (3, 1, 7), (1, 5, 7), (6, 5, 4), (5, 6, 7), (8, 9, 10), (8, 10, 11), (12, 11, 10), (12, 13, 11), (11, 13, 8), (8, 13, 14), (14, 13, 12), (12, 15, 14), (8, 14, 15), (12, 10, 9), (9, 15, 12), (9, 8, 15), (13, 16, 17), (16, 18, 17), (13, 17, 11), (17, 19, 11), (11, 16, 13), (11, 8, 16), (16, 8, 18), (18, 8, 20), (18, 20, 17), (17, 20, 19), (19, 8, 11), (8, 19, 20), (6, 21, 22), (6, 22, 2), (6, 4, 23), (6, 23, 21), (2, 4, 6), (2, 0, 4), (22, 21, 24), (24, 21, 23), (2, 24, 0), (2, 22, 24), (23, 4, 24), (4, 0, 24), (25, 26, 27), (25, 28, 26), (29, 30, 27), (30, 25, 27), (27, 26, 29), (25, 31, 28), (25, 30, 31), (26, 28, 31), (26, 31, 32), (26, 32, 29), (29, 32, 30), (30, 32, 31), (33, 26, 34), (26, 28, 34), (33, 34, 35), (35, 34, 36), (34, 28, 36), (35, 36, 32), (32, 36, 31), (33, 35, 32), (37, 38, 39), (38, 28, 39), (39, 33, 37), (36, 28, 38), (40, 41, 42), (42, 41, 43), (40, 44, 41), (41, 44, 45), (41, 45, 43), (45, 46, 43), (44, 47, 45), (47, 46, 45), (42, 44, 40), (44, 42, 47), (46, 42, 43), (46, 47, 42), (45, 44, 48), (48, 44, 49), (45, 50, 46), (45, 48, 50), (48, 51, 50), (48, 49, 51), (45, 46, 44), (44, 46, 47), (51, 46, 50), (44, 47, 49), (47, 46, 51), (47, 51, 49)])
me_rafter_01b_physics.polygons.foreach_set('use_smooth', [True] * 96)
_uv = me_rafter_01b_physics.uv_layers.new(name='UVMap')
_uv.uv.foreach_set('vector', [0.0, 0.0, 0.0, 0.0, 0.0, 0.0, 0.0, 0.0, 0.0, 0.0, 0.0, 0.0, 0.0, 0.0, 0.0, 0.0, 0.0, 0.0, 0.0, 0.0, 0.0, 0.0, 0.0, 0.0, 0.0, 0.0, 0.0, 0.0, 0.0, 0.0, 0.0, 0.0, 0.0, 0.0, 0.0, 0.0, 0.0, 0.0, 0.0, 0.0, 0.0, 0.0, 0.0, 0.0, 0.0, 0.0, 0.0, 0.0, 0.0, 0.0, 0.0, 0.0, 0.0, 0.0, 0.0, 0.0, 0.0, 0.0, 0.0, 0.0, 0.0, 0.0, 0.0, 0.0, 0.0, 0.0, 0.0, 0.0, 0.0, 0.0, 0.0, 0.0, 0.0, 0.0, 0.0, 0.0, 0.0, 0.0, 0.0, 0.0, 0.0, 0.0, 0.0, 0.0, 0.0, 0.0, 0.0, 0.0, 0.0, 0.0, 0.0, 0.0, 0.0, 0.0, 0.0, 0.0, 0.0, 0.0, 0.0, 0.0, 0.0, 0.0, 0.0, 0.0, 0.0, 0.0, 0.0, 0.0, 0.0, 0.0, 0.0, 0.0, 0.0, 0.0, 0.0, 0.0, 0.0, 0.0, 0.0, 0.0, 0.0, 0.0, 0.0, 0.0, 0.0, 0.0, 0.0, 0.0, 0.0, 0.0, 0.0, 0.0, 0.0, 0.0, 0.0, 0.0, 0.0, 0.0, 0.0, 0.0, 0.0, 0.0, 0.0, 0.0, 0.0, 0.0, 0.0, 0.0, 0.0, 0.0, 0.0, 0.0, 0.0, 0.0, 0.0, 0.0, 0.0, 0.0, 0.0, 0.0, 0.0, 0.0, 0.0, 0.0, 0.0, 0.0, 0.0, 0.0, 0.0, 0.0, 0.0, 0.0, 0.0, 0.0, 0.0, 0.0, 0.0, 0.0, 0.0, 0.0, 0.0, 0.0, 0.0, 0.0, 0.0, 0.0, 0.0, 0.0, 0.0, 0.0, 0.0, 0.0, 0.0, 0.0, 0.0, 0.0, 0.0, 0.0, 0.0, 0.0, 0.0, 0.0, 0.0, 0.0, 0.0, 0.0, 0.0, 0.0, 0.0, 0.0, 0.0, 0.0, 0.0, 0.0, 0.0, 0.0, 0.0, 0.0, 0.0, 0.0, 0.0, 0.0, 0.0, 0.0, 0.0, 0.0, 0.0, 0.0, 0.0, 0.0, 0.0, 0.0, 0.0, 0.0, 0.0, 0.0, 0.0, 0.0, 0.0, 0.0, 0.0, 0.0, 0.0, 0.0, 0.0, 0.0, 0.0, 0.0, 0.0, 0.0, 0.0, 0.0, 0.0, 0.0, 0.0, 0.0, 0.0, 0.0, 0.0, 0.0, 0.0, 0.0, 0.0, 0.0, 0.0, 0.0, 0.0, 0.0, 0.0, 0.0, 0.0, 0.0, 0.0, 0.0, 0.0, 0.0, 0.0, 0.0, 0.0, 0.0, 0.0, 0.0, 0.0, 0.0, 0.0, 0.0, 0.0, 0.0, 0.0, 0.0, 0.0, 0.0, 0.0, 0.0, 0.0, 0.0, 0.0, 0.0, 0.0, 0.0, 0.0, 0.0, 0.0, 0.0, 0.0, 0.0, 0.0, 0.0, 0.0, 0.0, 0.0, 0.0, 0.0, 0.0, 0.0, 0.0, 0.0, 0.0, 0.0, 0.0, 0.0, 0.0, 0.0, 0.0, 0.0, 0.0, 0.0, 0.0, 0.0, 0.0, 0.0, 0.0, 0.0, 0.0, 0.0, 0.0, 0.0, 0.0, 0.0, 0.0, 0.0, 0.0, 0.0, 0.0, 0.0, 0.0, 0.0, 0.0, 0.0, 0.0, 0.0, 0.0, 0.0, 0.0, 0.0, 0.0, 0.0, 0.0, 0.0, 0.0, 0.0, 0.0, 0.0, 0.0, 0.0, 0.0, 0.0, 0.0, 0.0, 0.0, 0.0, 0.0, 0.0, 0.0, 0.0, 0.0, 0.0, 0.0, 0.0, 0.0, 0.0, 0.0, 0.0, 0.0, 0.0, 0.0, 0.0, 0.0, 0.0, 0.0, 0.0, 0.0, 0.0, 0.0, 0.0, 0.0, 0.0, 0.0, 0.0, 0.0, 0.0, 0.0, 0.0, 0.0, 0.0, 0.0, 0.0, 0.0, 0.0, 0.0, 0.0, 0.0, 0.0, 0.0, 0.0, 0.0, 0.0, 0.0, 0.0, 0.0, 0.0, 0.0, 0.0, 0.0, 0.0, 0.0, 0.0, 0.0, 0.0, 0.0, 0.0, 0.0, 0.0, 0.0, 0.0, 0.0, 0.0, 0.0, 0.0, 0.0, 0.0, 0.0, 0.0, 0.0, 0.0, 0.0, 0.0, 0.0, 0.0, 0.0, 0.0, 0.0, 0.0, 0.0, 0.0, 0.0, 0.0, 0.0, 0.0, 0.0, 0.0, 0.0, 0.0, 0.0, 0.0, 0.0, 0.0, 0.0, 0.0, 0.0, 0.0, 0.0, 0.0, 0.0, 0.0, 0.0, 0.0, 0.0, 0.0, 0.0, 0.0, 0.0, 0.0, 0.0, 0.0, 0.0, 0.0, 0.0, 0.0, 0.0, 0.0, 0.0, 0.0, 0.0, 0.0, 0.0, 0.0, 0.0, 0.0, 0.0, 0.0, 0.0, 0.0, 0.0, 0.0, 0.0, 0.0, 0.0, 0.0, 0.0, 0.0, 0.0, 0.0, 0.0, 0.0, 0.0, 0.0, 0.0, 0.0, 0.0, 0.0, 0.0, 0.0, 0.0, 0.0, 0.0, 0.0, 0.0, 0.0, 0.0, 0.0, 0.0, 0.0, 0.0, 0.0, 0.0, 0.0, 0.0, 0.0, 0.0, 0.0, 0.0, 0.0, 0.0, 0.0, 0.0, 0.0, 0.0, 0.0, 0.0, 0.0, 0.0, 0.0, 0.0, 0.0, 0.0, 0.0, 0.0, 0.0, 0.0, 0.0, 0.0, 0.0, 0.0, 0.0, 0.0, 0.0, 0.0, 0.0, 0.0, 0.0, 0.0, 0.0, 0.0, 0.0, 0.0])
me_rafter_01b_physics.materials.append(mat_phy)
me_rafter_01b_physics.use_remesh_fix_poles = True
me_rafter_01b_physics.use_remesh_preserve_attributes = False
me_rafter_01b_physics.use_mirror_vertex_groups = False
me_rafter_01b_physics.update()
me_rafter_01b_physics.normals_split_custom_set([tuple(v) for v in zip(*[iter([0.8826, -0.4413, 0.1618, 0.867, -0.4335, 0.2456, -0.6715, -0.6715, 0.3133, 0.867, -0.4335, 0.2456, -0.9611, -0.2403, 0.1361, -0.6715, -0.6715, 0.3133, 0.867, -0.4335, 0.2456, 0.9611, 0.2403, -0.1362, 0.6715, 0.6715, -0.3134, 0.867, -0.4335, 0.2456, 0.8826, -0.4413, 0.1618, 0.9611, 0.2403, -0.1362, 0.9611, 0.2402, -0.1361, 0.8827, -0.4413, 0.1618, -0.867, 0.4335, -0.2457, -0.867, 0.4335, -0.2457, 0.8827, -0.4413, 0.1618, -0.6715, -0.6715, 0.3134, -0.867, 0.4335, -0.2456, -0.6715, -0.6715, 0.3133, -0.9611, -0.2403, 0.1361, -0.867, 0.4335, -0.2456, -0.9611, -0.2403, 0.1361, -0.8826, 0.4413, -0.1619, -0.9611, -0.2403, 0.1361, 0.867, -0.4335, 0.2456, -0.8826, 0.4413, -0.1619, 0.867, -0.4335, 0.2456, 0.6715, 0.6715, -0.3134, -0.8826, 0.4413, -0.1619, -0.867, 0.4335, -0.2456, 0.6715, 0.6715, -0.3134, 0.9611, 0.2403, -0.1362, 0.6715, 0.6715, -0.3134, -0.867, 0.4335, -0.2456, -0.8826, 0.4413, -0.1619, -0.867, 0.4335, -0.2457, -0.8826, 0.4413, -0.1619, 0.6716, 0.6714, -0.3133, -0.867, 0.4335, -0.2457, 0.6716, 0.6714, -0.3133, 0.9611, 0.2403, -0.1362, 0.867, -0.4335, 0.2457, 0.9611, 0.2403, -0.1362, 0.6716, 0.6714, -0.3133, 0.867, -0.4335, 0.2457, 0.8827, -0.4413, 0.1619, 0.9611, 0.2403, -0.1362, 0.9611, 0.2402, -0.1361, 0.8827, -0.4413, 0.1619, -0.867, 0.4335, -0.2457, -0.867, 0.4335, -0.2457, 0.8827, -0.4413, 0.1619, -0.6715, -0.6715, 0.3134, -0.6715, -0.6715, 0.3134, 0.8827, -0.4413, 0.1619, 0.867, -0.4335, 0.2457, 0.867, -0.4335, 0.2457, -0.9611, -0.2403, 0.1361, -0.6715, -0.6715, 0.3134, -0.867, 0.4335, -0.2457, -0.6715, -0.6715, 0.3134, -0.9611, -0.2403, 0.1361, 0.867, -0.4335, 0.2457, 0.6716, 0.6714, -0.3133, -0.8826, 0.4413, -0.1619, -0.8826, 0.4413, -0.1619, -0.9611, -0.2403, 0.1361, 0.867, -0.4335, 0.2457, -0.8826, 0.4413, -0.1619, -0.867, 0.4335, -0.2457, -0.9611, -0.2403, 0.1361, 0.8778, -0.4389, -0.192, -0.6755, -0.6755, -0.2955, 0.8674, -0.4337, -0.2439, -0.6755, -0.6755, -0.2955, -0.9612, -0.2402, -0.1352, 0.8674, -0.4337, -0.2439, 0.8778, -0.4389, -0.192, 0.8674, -0.4337, -0.2439, 0.9592, 0.2398, 0.1499, 0.8674, -0.4337, -0.2439, 0.6712, 0.6712, 0.3146, 0.9592, 0.2398, 0.1499, 0.9592, 0.2398, 0.1499, -0.6755, -0.6755, -0.2955, 0.8778, -0.4389, -0.192, 0.9592, 0.2398, 0.1499, -0.8702, 0.4351, 0.2311, -0.6755, -0.6755, -0.2955, -0.6755, -0.6755, -0.2955, -0.8702, 0.4351, 0.2311, -0.9612, -0.2402, -0.1352, -0.9612, -0.2402, -0.1352, -0.8702, 0.4351, 0.2311, -0.8821, 0.441, 0.1653, -0.9612, -0.2402, -0.1352, -0.8821, 0.441, 0.1653, 0.8674, -0.4337, -0.2439, 0.8674, -0.4337, -0.2439, -0.8821, 0.441, 0.1653, 0.6712, 0.6712, 0.3146, 0.6712, 0.6712, 0.3146, -0.8702, 0.4351, 0.2311, 0.9592, 0.2398, 0.1499, -0.8702, 0.4351, 0.2311, 0.6712, 0.6712, 0.3146, -0.8821, 0.441, 0.1653, -0.8702, 0.4351, 0.2312, -0.8821, 0.441, 0.1653, -0.9612, -0.2403, -0.1351, -0.8702, 0.4351, 0.2312, -0.9612, -0.2403, -0.1351, -0.6755, -0.6755, -0.2956, -0.8702, 0.4351, 0.2312, 0.9592, 0.2398, 0.1499, 0.6712, 0.6712, 0.3146, -0.8702, 0.4351, 0.2312, 0.6712, 0.6712, 0.3146, -0.8821, 0.441, 0.1653, -0.6755, -0.6755, -0.2955, 0.9592, 0.2398, 0.1499, -0.8702, 0.4351, 0.2311, -0.6755, -0.6755, -0.2955, 0.8778, -0.4389, -0.192, 0.9592, 0.2398, 0.1499, -0.9612, -0.2403, -0.1351, -0.8821, 0.441, 0.1653, 0.8674, -0.4337, -0.2439, 0.8674, -0.4337, -0.2439, -0.8821, 0.441, 0.1653, 0.6712, 0.6712, 0.3146, -0.6755, -0.6755, -0.2956, 0.8674, -0.4337, -0.2439, 0.8777, -0.439, -0.192, -0.6755, -0.6755, -0.2956, -0.9612, -0.2403, -0.1351, 0.8674, -0.4337, -0.2439, 0.6712, 0.6712, 0.3146, 0.9592, 0.2398, 0.1499, 0.8674, -0.4337, -0.2439, 0.9592, 0.2398, 0.1499, 0.8777, -0.439, -0.192, 0.8674, -0.4337, -0.2439, 0.87, -0.435, 0.232, 0.867, 0.4336, -0.2456, 0.8826, 0.4413, -0.1618, 0.87, -0.435, 0.232, 0.8781, -0.4391, 0.1903, 0.867, 0.4336, -0.2456, -0.6715, 0.6715, -0.3134, -0.9589, -0.2397, 0.1518, 0.8826, 0.4413, -0.1618, -0.9589, -0.2397, 0.1518, 0.87, -0.435, 0.232, 0.8826, 0.4413, -0.1618, 0.8826, 0.4413, -0.1618, 0.867, 0.4336, -0.2456, -0.6715, 0.6715, -0.3134, 0.87, -0.435, 0.232, -0.6761, -0.6761, 0.293, 0.8781, -0.4391, 0.1903, 0.87, -0.435, 0.232, -0.9589, -0.2397, 0.1518, -0.6761, -0.6761, 0.293, 0.867, 0.4336, -0.2456, 0.8781, -0.4391, 0.1903, -0.6761, -0.6761, 0.293, 0.867, 0.4336, -0.2456, -0.6761, -0.6761, 0.293, -0.9611, 0.2402, -0.1362, 0.867, 0.4336, -0.2456, -0.9611, 0.2402, -0.1362, -0.6715, 0.6715, -0.3134, -0.6715, 0.6715, -0.3134, -0.9611, 0.2402, -0.1362, -0.9589, -0.2397, 0.1518, -0.9589, -0.2397, 0.1518, -0.9611, 0.2402, -0.1362, -0.6761, -0.6761, 0.293, 0.6712, 0.6712, 0.3146, 0.9592, 0.2398, 0.1499, 0.9592, -0.2398, -0.1498, 0.9592, 0.2398, 0.1499, 0.6712, -0.6712, -0.3146, 0.9592, -0.2398, -0.1498, 0.6712, 0.6712, 0.3146, 0.9592, -0.2398, -0.1498, -0.8821, 0.4411, 0.1654, -0.8821, 0.4411, 0.1654, 0.9592, -0.2398, -0.1498, -0.8702, -0.4351, -0.2311, 0.9592, -0.2398, -0.1498, 0.6712, -0.6712, -0.3146, -0.8702, -0.4351, -0.2311, -0.8821, 0.4411, 0.1654, -0.8702, -0.4351, -0.2311, -0.8702, 0.4351, 0.2312, -0.8702, 0.4351, 0.2312, -0.8702, -0.4351, -0.2311, -0.8821, -0.441, -0.1654, 0.6712, 0.6712, 0.3146, -0.8821, 0.4411, 0.1654, -0.8702, 0.4351, 0.2312, -0.8702, 0.4351, 0.2312, -0.8821, -0.441, -0.1654, 0.9592, 0.2398, 0.1498, -0.8821, -0.441, -0.1654, 0.6712, -0.6712, -0.3146, 0.9592, 0.2398, 0.1498, 0.9592, 0.2398, 0.1498, 0.6712, 0.6712, 0.3146, -0.8702, 0.4351, 0.2312, -0.8702, -0.4351, -0.2311, 0.6712, -0.6712, -0.3146, -0.8821, -0.441, -0.1654, -0.8778, 0.4389, 0.192, 0.6756, 0.6755, 0.2955, -0.8674, -0.4337, -0.244, -0.8674, -0.4337, -0.244, 0.6756, 0.6755, 0.2955, 0.9613, -0.2402, -0.1352, -0.8778, 0.4389, 0.192, -0.8702, 0.4351, 0.2312, 0.6756, 0.6755, 0.2955, 0.6756, 0.6755, 0.2955, -0.8702, 0.4351, 0.2312, 0.9592, 0.2398, 0.1499, 0.6756, 0.6755, 0.2955, 0.9592, 0.2398, 0.1499, 0.9613, -0.2402, -0.1352, 0.9592, 0.2398, 0.1499, 0.6712, -0.6712, -0.3146, 0.9613, -0.2402, -0.1352, -0.8702, 0.4351, 0.2311, -0.8821, -0.441, -0.1654, 0.9592, 0.2398, 0.1499, -0.8821, -0.441, -0.1654, 0.6712, -0.6712, -0.3147, 0.9592, 0.2398, 0.1499, -0.8674, -0.4337, -0.244, -0.8702, 0.4351, 0.2312, -0.8778, 0.4389, 0.192, -0.8702, 0.4351, 0.2312, -0.8674, -0.4337, -0.244, -0.8821, -0.441, -0.1654, 0.6712, -0.6712, -0.3146, -0.8674, -0.4337, -0.244, 0.9613, -0.2402, -0.1352, 0.6712, -0.6712, -0.3146, -0.8821, -0.441, -0.1654, -0.8674, -0.4337, -0.244, 0.9611, 0.2403, -0.1362, -0.6563, 0.6564, -0.372, 0.6761, 0.6761, -0.293, 0.6761, 0.6761, -0.293, -0.6563, 0.6564, -0.372, -0.9648, 0.2412, -0.1045, 0.9611, 0.2403, -0.1362, 0.9611, -0.2403, 0.1362, 0.6761, -0.6761, 0.293, 0.9611, 0.2403, -0.1362, 0.6761, 0.6761, -0.293, 0.9611, -0.2403, 0.1362, 0.6761, 0.6761, -0.293, -0.6564, -0.6564, 0.3719, 0.9611, -0.2403, 0.1362, 0.6761, 0.6761, -0.293, -0.9648, 0.2412, -0.1045, -0.6564, -0.6564, 0.3719, 0.9611, 0.2402, -0.1361, 0.676, -0.6761, 0.293, -0.6564, 0.6564, -0.3719, -0.6564, 0.6564, -0.3719, 0.676, -0.6761, 0.293, -0.9648, -0.2412, 0.1045, -0.6564, -0.6564, 0.3719, 0.6761, -0.6761, 0.293, 0.9611, -0.2403, 0.1362, -0.6563, 0.6564, -0.372, -0.9648, -0.2412, 0.1045, -0.9648, 0.2412, -0.1045, -0.9648, -0.2412, 0.1045, 0.6761, -0.6761, 0.293, -0.6564, -0.6564, 0.3719, -0.9648, -0.2412, 0.1045, -0.6564, -0.6564, 0.3719, -0.9648, 0.2412, -0.1045])] * 3)])
arm_rafter_01b_qc_skeleton = bpy.data.armatures.new('rafter_01b.qc_skeleton')  # bones are not reproduced

# ---- objects
ob_rafter_01b_qc_skeleton = bpy.data.objects.new('rafter_01b.qc_skeleton', arm_rafter_01b_qc_skeleton)
ob_rafter_01b_reference = bpy.data.objects.new('rafter_01b_reference', me_rafter_01b_reference)
ob_rafter_01b_physics = bpy.data.objects.new('rafter_01b_physics', me_rafter_01b_physics)

# ---- transforms, parenting, visibility, modifiers, constraints
ob_rafter_01b_qc_skeleton.location = (0.0, 0.0, 0.0)
ob_rafter_01b_qc_skeleton.show_in_front = True
ob_rafter_01b_qc_skeleton.lineart.crease_threshold = 0.0
ob_rafter_01b_reference.parent = ob_rafter_01b_qc_skeleton
ob_rafter_01b_reference.location = (0.0, 0.0, 0.0)
ob_rafter_01b_reference.lineart.crease_threshold = 0.0
_vg = ob_rafter_01b_reference.vertex_groups.new(name='static_prop')
_vg.add([0, 1, 2, 3, 4, 5, 6, 7, 8, 9, 10, 11, 12, 13, 14, 15, 16, 17, 18, 19, 20, 21, 22, 23, 24, 25, 26, 27, 28, 29, 30, 31, 32, 33, 34, 35, 36, 37, 38, 39, 40, 41, 42, 43, 44, 45, 46, 47, 48, 49, 50, 51, 52, 53, 54, 55, 56, 57, 58, 59, 60, 61, 62, 63, 64, 65, 66, 67, 68, 69, 70, 71, 72, 73, 74, 75, 76, 77, 78, 79, 80, 81, 82, 83, 84, 85, 86, 87, 88, 89, 90, 91, 92, 93, 94, 95, 96, 97, 98, 99, 100, 101, 102, 103, 104, 105, 106, 107], 1.0, 'REPLACE')
_m = ob_rafter_01b_reference.modifiers.new('Armature', 'ARMATURE')
_m.object = ob_rafter_01b_qc_skeleton
ob_rafter_01b_physics.parent = ob_rafter_01b_qc_skeleton
ob_rafter_01b_physics.location = (0.0, 0.0, 0.0)
ob_rafter_01b_physics.display_type = 'SOLID'
ob_rafter_01b_physics.show_wire = True
ob_rafter_01b_physics.lineart.crease_threshold = 0.0
_vg = ob_rafter_01b_physics.vertex_groups.new(name='static_prop')
_vg.add([0, 1, 2, 3, 4, 5, 6, 7, 8, 9, 10, 11, 12, 13, 14, 15, 16, 17, 18, 19, 20, 21, 22, 23, 24, 25, 26, 27, 28, 29, 30, 31, 32, 33, 34, 35, 36, 37, 38, 39, 40, 41, 42, 43, 44, 45, 46, 47, 48, 49, 50, 51], 1.0, 'REPLACE')
_m = ob_rafter_01b_physics.modifiers.new('Armature', 'ARMATURE')
_m.object = ob_rafter_01b_qc_skeleton

# ---- collection membership
scene.collection.objects.link(ob_rafter_01b_qc_skeleton)
scene.collection.objects.link(ob_rafter_01b_reference)
scene.collection.objects.link(ob_rafter_01b_physics)
col_rafter_01b.objects.link(ob_rafter_01b_qc_skeleton)
col_rafter_01b.objects.link(ob_rafter_01b_reference)
col_rafter_01b.objects.link(ob_rafter_01b_physics)

# ---- scene / render settings (as saved in the file)
scene.frame_start = 1; scene.frame_end = 250; scene.frame_set(0)
scene.render.engine = 'BLENDER_EEVEE_NEXT'
scene.cycles.use_denoising = False
scene.cycles.samples = 128
scene.cycles.sampling_pattern = 'TABULATED_SOBOL'
scene.cycles.use_adaptive_sampling = False
scene.cycles.use_light_tree = False
scene.view_settings.view_transform = 'Filmic'
bpy.context.view_layer.update()

# ---- added for rendering (the .blend has no active camera and no usable light): camera, sun + grey world if the file has none
cam_auto = bpy.data.cameras.new('AutoCamera')
cam_auto.lens = 50.0
cam_auto.sensor_width = 36.0
cam_auto.clip_end = 8947.15
ob_auto_camera = bpy.data.objects.new('AutoCamera', cam_auto)
scene.collection.objects.link(ob_auto_camera)
ob_auto_camera.location = (501.811, -611.774, 479.849)
ob_auto_camera.rotation_euler = (1.09748, -7.21219e-08, 0.694738)
scene.camera = ob_auto_camera
light_auto_sun = bpy.data.lights.new('AutoSun', 'SUN')
light_auto_sun.energy = 3.0
light_auto_sun.angle = 0.0523599
ob_auto_sun = bpy.data.objects.new('AutoSun', light_auto_sun)
scene.collection.objects.link(ob_auto_sun)
ob_auto_sun.rotation_euler = (0.872665, 0.174533, 0.523599)
if scene.world is None:
    world_auto = bpy.data.worlds.new('AutoWorld')
    world_auto.color = (0.3, 0.3, 0.3)
    scene.world = world_auto
bpy.context.view_layer.update()
